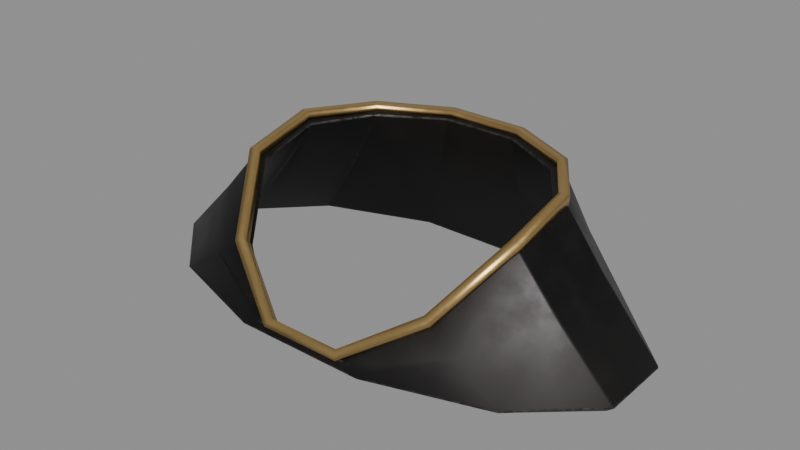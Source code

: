 # Source: covenant_collar_paladin.blend  (saved by Blender 5.2.45; exported with 4.5.12 LTS)
import bpy
from mathutils import Matrix  # noqa: F401  (used for matrix-valued properties, if any)

bpy.ops.wm.read_factory_settings(use_empty=True)
scene = bpy.context.scene
scene.name = 'Scene'

# ---- materials (node trees are filled in below, after node groups)
mat_armour_covenant = bpy.data.materials.new('armour_covenant')
mat_trim_covenant = bpy.data.materials.new('trim_covenant')

# ---- material node trees
mat_armour_covenant.use_nodes = True; mat_armour_covenant.node_tree.nodes.clear()
_N = mat_armour_covenant.node_tree.nodes; _L = mat_armour_covenant.node_tree.links
n0 = _N.new('ShaderNodeNewGeometry'); n0.name = 'Geometry'; n0.location = (0, 0)
n1 = _N.new('ShaderNodeTexNoise'); n1.name = 'Noise Texture'; n1.location = (0, 0)
n1.width = 160
n1.inputs[2].default_value = 0.22
n1.inputs[3].default_value = 8.0
n1.inputs[4].default_value = 0.55
n2 = _N.new('ShaderNodeMix'); n2.name = 'Mix'; n2.location = (0, 0)
n2.data_type = 'RGBA'
n2.clamp_result = True
n2.inputs[6].default_value = (0.014, 0.014, 0.016, 1.0)
n2.inputs[7].default_value = (0.045, 0.042, 0.04, 1.0)
n3 = _N.new('ShaderNodeAmbientOcclusion'); n3.name = 'Ambient Occlusion'; n3.location = (0, 0)
n3.samples = 8
n3.inputs[1].default_value = 0.7
n4 = _N.new('ShaderNodeMix'); n4.name = 'Mix.001'; n4.location = (0, 0)
n4.data_type = 'RGBA'
n4.clamp_result = True
n4.inputs[6].default_value = (0.012, 0.008, 0.005, 1.0)
n5 = _N.new('ShaderNodeTexNoise'); n5.name = 'Noise Texture.001'; n5.location = (0, 0)
n5.width = 160
n5.inputs[3].default_value = 6.0
n5.inputs[4].default_value = 0.55
n6 = _N.new('ShaderNodeMapRange'); n6.name = 'Map Range'; n6.location = (0, 0)
n6.inputs[1].default_value = 0.36
n6.inputs[2].default_value = 0.62
n7 = _N.new('ShaderNodeBevel'); n7.name = 'Bevel'; n7.location = (0, 0)
n7.inputs[0].default_value = 0.08
n8 = _N.new('ShaderNodeVectorMath'); n8.name = 'Vector Math'; n8.location = (0, 0)
n8.operation = 'DOT_PRODUCT'
n9 = _N.new('ShaderNodeMapRange'); n9.name = 'Map Range.001'; n9.location = (0, 0)
n9.inputs[1].default_value = 0.995
n9.inputs[2].default_value = 0.9
n10 = _N.new('ShaderNodeMath'); n10.name = 'Math'; n10.location = (0, 0)
n10.operation = 'MULTIPLY'
n10.use_clamp = True
n11 = _N.new('ShaderNodeMath'); n11.name = 'Math.001'; n11.location = (0, 0)
n11.operation = 'MULTIPLY'
n11.use_clamp = True
n11.inputs[1].default_value = 1.0
n12 = _N.new('ShaderNodeMix'); n12.name = 'Mix.002'; n12.location = (0, 0)
n12.data_type = 'RGBA'
n12.clamp_result = True
n12.inputs[7].default_value = (0.45, 0.43, 0.4, 1.0)
n13 = _N.new('ShaderNodeSeparateXYZ'); n13.name = 'Separate XYZ'; n13.location = (0, 0)
n14 = _N.new('ShaderNodeMapRange'); n14.name = 'Map Range.002'; n14.location = (0, 0)
n14.inputs[1].default_value = 0.35
n14.inputs[2].default_value = 0.95
n14.inputs[4].default_value = 0.5
n15 = _N.new('ShaderNodeTexNoise'); n15.name = 'Noise Texture.002'; n15.location = (0, 0)
n15.width = 160
n15.inputs[2].default_value = 1.3
n15.inputs[3].default_value = 10.0
n15.inputs[4].default_value = 0.55
n16 = _N.new('ShaderNodeMapRange'); n16.name = 'Map Range.003'; n16.location = (0, 0)
n16.inputs[1].default_value = 0.4
n16.inputs[2].default_value = 0.7
n17 = _N.new('ShaderNodeMath'); n17.name = 'Math.002'; n17.location = (0, 0)
n17.operation = 'MULTIPLY'
n17.use_clamp = True
n18 = _N.new('ShaderNodeMix'); n18.name = 'Mix.003'; n18.location = (0, 0)
n18.data_type = 'RGBA'
n18.clamp_result = True
n18.inputs[7].default_value = (0.05, 0.045, 0.04, 1.0)
n19 = _N.new('ShaderNodeMapRange'); n19.name = 'Map Range.004'; n19.location = (0, 0)
n19.inputs[3].default_value = 0.28
n19.inputs[4].default_value = 0.6
n20 = _N.new('ShaderNodeMix'); n20.name = 'Mix.004'; n20.location = (0, 0)
n20.inputs[3].default_value = 0.14
n21 = _N.new('ShaderNodeMix'); n21.name = 'Mix.005'; n21.location = (0, 0)
n21.inputs[3].default_value = 0.92
n22 = _N.new('ShaderNodeTexVoronoi'); n22.name = 'Voronoi Texture'; n22.location = (0, 0)
n22.width = 160
n22.inputs[2].default_value = 3.0
n23 = _N.new('ShaderNodeMath'); n23.name = 'Math.003'; n23.location = (0, 0)
n23.operation = 'MULTIPLY'
n23.use_clamp = True
n23.inputs[1].default_value = 0.06
n24 = _N.new('ShaderNodeBsdfPrincipled'); n24.name = 'Principled BSDF'; n24.location = (0, 0)
n24.inputs[1].default_value = 0.92
n24.inputs[10].default_value = 0.005
n25 = _N.new('ShaderNodeOutputMaterial'); n25.name = 'Material Output'; n25.location = (0, 0)
n26 = _N.new('ShaderNodeBump'); n26.name = 'Bump'; n26.location = (0, 0)
n26.inputs[0].default_value = 0.05
n26.inputs[1].default_value = 0.05
_L.new(n0.outputs[0], n1.inputs[0])
_L.new(n1.outputs[0], n2.inputs[0])
_L.new(n3.outputs[1], n4.inputs[0])
_L.new(n2.outputs[2], n4.inputs[7])
_L.new(n0.outputs[0], n5.inputs[0])
_L.new(n5.outputs[0], n6.inputs[0])
_L.new(n7.outputs[0], n8.inputs[0])
_L.new(n0.outputs[1], n8.inputs[1])
_L.new(n8.outputs[1], n9.inputs[0])
_L.new(n9.outputs[0], n10.inputs[0])
_L.new(n6.outputs[0], n10.inputs[1])
_L.new(n10.outputs[0], n11.inputs[0])
_L.new(n11.outputs[0], n12.inputs[0])
_L.new(n4.outputs[2], n12.inputs[6])
_L.new(n0.outputs[1], n13.inputs[0])
_L.new(n13.outputs[2], n14.inputs[0])
_L.new(n0.outputs[0], n15.inputs[0])
_L.new(n15.outputs[0], n16.inputs[0])
_L.new(n14.outputs[0], n17.inputs[0])
_L.new(n16.outputs[0], n17.inputs[1])
_L.new(n17.outputs[0], n18.inputs[0])
_L.new(n12.outputs[2], n18.inputs[6])
_L.new(n1.outputs[0], n19.inputs[0])
_L.new(n11.outputs[0], n20.inputs[0])
_L.new(n19.outputs[0], n20.inputs[2])
_L.new(n17.outputs[0], n21.inputs[0])
_L.new(n20.outputs[0], n21.inputs[2])
_L.new(n0.outputs[0], n22.inputs[0])
_L.new(n22.outputs[0], n23.inputs[0])
_L.new(n18.outputs[2], n24.inputs[0])
_L.new(n21.outputs[0], n24.inputs[2])
_L.new(n23.outputs[0], n26.inputs[3])
_L.new(n7.outputs[0], n26.inputs[4])
_L.new(n26.outputs[0], n24.inputs[5])
_L.new(n24.outputs[0], n25.inputs[0])
n25.is_active_output = True
mat_trim_covenant.use_nodes = True; mat_trim_covenant.node_tree.nodes.clear()
_N = mat_trim_covenant.node_tree.nodes; _L = mat_trim_covenant.node_tree.links
n0 = _N.new('ShaderNodeNewGeometry'); n0.name = 'Geometry'; n0.location = (0, 0)
n1 = _N.new('ShaderNodeTexNoise'); n1.name = 'Noise Texture'; n1.location = (0, 0)
n1.width = 160
n1.inputs[2].default_value = 0.44
n1.inputs[3].default_value = 6.0
n1.inputs[4].default_value = 0.55
n2 = _N.new('ShaderNodeMix'); n2.name = 'Mix'; n2.location = (0, 0)
n2.data_type = 'RGBA'
n2.clamp_result = True
n2.inputs[6].default_value = (0.62, 0.4, 0.14, 1.0)
n2.inputs[7].default_value = (0.8, 0.56, 0.24, 1.0)
n3 = _N.new('ShaderNodeAmbientOcclusion'); n3.name = 'Ambient Occlusion'; n3.location = (0, 0)
n3.samples = 8
n3.inputs[1].default_value = 0.42
n4 = _N.new('ShaderNodeMapRange'); n4.name = 'Map Range'; n4.location = (0, 0)
n4.inputs[1].default_value = 0.35
n5 = _N.new('ShaderNodeMix'); n5.name = 'Mix.001'; n5.location = (0, 0)
n5.data_type = 'RGBA'
n5.clamp_result = True
n5.inputs[6].default_value = (0.13, 0.065, 0.02, 1.0)
n6 = _N.new('ShaderNodeTexNoise'); n6.name = 'Noise Texture.001'; n6.location = (0, 0)
n6.width = 160
n6.inputs[3].default_value = 6.0
n6.inputs[4].default_value = 0.55
n7 = _N.new('ShaderNodeMapRange'); n7.name = 'Map Range.001'; n7.location = (0, 0)
n7.inputs[1].default_value = 0.36
n7.inputs[2].default_value = 0.62
n8 = _N.new('ShaderNodeBevel'); n8.name = 'Bevel'; n8.location = (0, 0)
n8.inputs[0].default_value = 0.08
n9 = _N.new('ShaderNodeVectorMath'); n9.name = 'Vector Math'; n9.location = (0, 0)
n9.operation = 'DOT_PRODUCT'
n10 = _N.new('ShaderNodeMapRange'); n10.name = 'Map Range.002'; n10.location = (0, 0)
n10.inputs[1].default_value = 0.995
n10.inputs[2].default_value = 0.9
n11 = _N.new('ShaderNodeMath'); n11.name = 'Math'; n11.location = (0, 0)
n11.operation = 'MULTIPLY'
n11.use_clamp = True
n12 = _N.new('ShaderNodeMath'); n12.name = 'Math.001'; n12.location = (0, 0)
n12.operation = 'MULTIPLY'
n12.use_clamp = True
n12.inputs[1].default_value = 0.6
n13 = _N.new('ShaderNodeMix'); n13.name = 'Mix.002'; n13.location = (0, 0)
n13.data_type = 'RGBA'
n13.clamp_result = True
n13.inputs[7].default_value = (1.0, 0.7, 0.3, 1.0)
n14 = _N.new('ShaderNodeTexNoise'); n14.name = 'Noise Texture.002'; n14.location = (0, 0)
n14.width = 160
n14.inputs[2].default_value = 4.0
n14.inputs[3].default_value = 4.0
n14.inputs[4].default_value = 0.55
n15 = _N.new('ShaderNodeMapRange'); n15.name = 'Map Range.003'; n15.location = (0, 0)
n15.inputs[3].default_value = 0.22
n15.inputs[4].default_value = 0.45
n16 = _N.new('ShaderNodeBevel'); n16.name = 'Bevel.001'; n16.location = (0, 0)
n16.inputs[0].default_value = 0.08
n17 = _N.new('ShaderNodeVectorMath'); n17.name = 'Vector Math.001'; n17.location = (0, 0)
n17.operation = 'DOT_PRODUCT'
n18 = _N.new('ShaderNodeMapRange'); n18.name = 'Map Range.004'; n18.location = (0, 0)
n18.inputs[1].default_value = 0.995
n18.inputs[2].default_value = 0.9
n19 = _N.new('ShaderNodeBsdfPrincipled'); n19.name = 'Principled BSDF'; n19.location = (0, 0)
n19.inputs[1].default_value = 1.0
n19.inputs[10].default_value = 0.005
n20 = _N.new('ShaderNodeOutputMaterial'); n20.name = 'Material Output'; n20.location = (0, 0)
_L.new(n0.outputs[0], n1.inputs[0])
_L.new(n1.outputs[0], n2.inputs[0])
_L.new(n3.outputs[1], n4.inputs[0])
_L.new(n4.outputs[0], n5.inputs[0])
_L.new(n2.outputs[2], n5.inputs[7])
_L.new(n0.outputs[0], n6.inputs[0])
_L.new(n6.outputs[0], n7.inputs[0])
_L.new(n8.outputs[0], n9.inputs[0])
_L.new(n0.outputs[1], n9.inputs[1])
_L.new(n9.outputs[1], n10.inputs[0])
_L.new(n10.outputs[0], n11.inputs[0])
_L.new(n7.outputs[0], n11.inputs[1])
_L.new(n11.outputs[0], n12.inputs[0])
_L.new(n12.outputs[0], n13.inputs[0])
_L.new(n5.outputs[2], n13.inputs[6])
_L.new(n0.outputs[0], n14.inputs[0])
_L.new(n14.outputs[0], n15.inputs[0])
_L.new(n16.outputs[0], n17.inputs[0])
_L.new(n0.outputs[1], n17.inputs[1])
_L.new(n17.outputs[1], n18.inputs[0])
_L.new(n13.outputs[2], n19.inputs[0])
_L.new(n15.outputs[0], n19.inputs[2])
_L.new(n16.outputs[0], n19.inputs[5])
_L.new(n19.outputs[0], n20.inputs[0])
n20.is_active_output = True

# ---- meshes
me_mantle = bpy.data.meshes.new('mantle')
me_mantle.from_pydata([(2.054, -3.448, 57.41), (5.612, -2.325, 57.41), (7.666, -0.3793, 57.41), (7.666, 1.867, 57.41), (5.612, 3.813, 57.41), (2.054, 4.936, 57.41), (-2.054, 4.936, 57.41), (-5.612, 3.813, 57.41), (-7.666, 1.867, 57.41), (-7.666, -0.3793, 57.41), (-5.612, -2.325, 57.41), (-2.054, -3.448, 57.41), (1.573, -3.328, 57.64), (4.296, -2.237, 58.34), (5.869, -0.3472, 59.26), (5.869, 1.835, 59.52), (4.296, 3.725, 59.52), (1.573, 4.816, 59.52), (-1.573, 4.816, 59.52), (-4.296, 3.725, 59.52), (-5.869, 1.835, 59.52), (-5.869, -0.3472, 59.26), (-4.296, -2.237, 58.34), (-1.573, -3.328, 57.64), (1.22, -3.209, 57.61), (3.332, -2.149, 58.97), (4.551, -0.3151, 60.75), (4.551, 1.803, 61.26), (3.332, 3.637, 61.26), (1.22, 4.697, 61.26), (-1.22, 4.697, 61.26), (-3.332, 3.637, 61.26), (-4.551, 1.803, 61.26), (-4.551, -0.3151, 60.75), (-3.332, -2.149, 58.97), (-1.22, -3.209, 57.61)], [], [(0, 1, 13, 12), (1, 2, 14, 13), (2, 3, 15, 14), (3, 4, 16, 15), (4, 5, 17, 16), (5, 6, 18, 17), (6, 7, 19, 18), (7, 8, 20, 19), (8, 9, 21, 20), (9, 10, 22, 21), (10, 11, 23, 22), (11, 0, 12, 23), (12, 13, 25, 24), (13, 14, 26, 25), (14, 15, 27, 26), (15, 16, 28, 27), (16, 17, 29, 28), (17, 18, 30, 29), (18, 19, 31, 30), (19, 20, 32, 31), (20, 21, 33, 32), (21, 22, 34, 33), (22, 23, 35, 34), (23, 12, 24, 35)])
me_mantle.polygons.foreach_set('use_smooth', [True] * 24)
_k = set([(2, 14), (3, 15), (4, 16), (7, 19), (8, 20), (9, 21), (12, 23), (12, 24), (14, 26), (15, 27), (16, 28), (19, 31), (20, 32), (21, 33), (23, 35)])
me_mantle.attributes.new('sharp_edge', 'BOOLEAN', 'EDGE').data.foreach_set('value', [ (min(e.vertices), max(e.vertices)) in _k for e in me_mantle.edges])
_uv = me_mantle.uv_layers.new(name='Decal')
_uv.uv.foreach_set('vector', [0.5135, 14.35, 1.403, 14.35, 1.074, 14.59, 0.3931, 14.41, 1.403, 14.35, 1.916, 14.35, 1.467, 14.81, 1.074, 14.59, -0.09482, 14.35, 0.4668, 14.35, 0.4588, 14.88, -0.0868, 14.81, 0.4668, 14.35, 0.9532, 14.35, 0.9313, 14.88, 0.4588, 14.88, 1.403, 14.35, 0.5135, 14.35, 0.3931, 14.88, 1.074, 14.88, 0.5135, 14.35, -0.5135, 14.35, -0.3931, 14.88, 0.3931, 14.88, -0.5135, 14.35, -1.403, 14.35, -1.074, 14.88, -0.3931, 14.88, 0.9532, 14.35, 0.4668, 14.35, 0.4588, 14.88, 0.9313, 14.88, 0.4668, 14.35, -0.09482, 14.35, -0.0868, 14.81, 0.4588, 14.88, -1.916, 14.35, -1.403, 14.35, -1.074, 14.59, -1.467, 14.81, -1.403, 14.35, -0.5135, 14.35, -0.3931, 14.41, -1.074, 14.59, -0.5135, 14.35, 0.5135, 14.35, 0.3931, 14.41, -0.3931, 14.41, 0.3931, 14.41, 1.074, 14.59, 0.833, 14.74, 0.3049, 14.4, 1.074, 14.59, 1.467, 14.81, 1.138, 15.19, 0.833, 14.74, -0.0868, 14.81, 0.4588, 14.88, 0.4508, 15.31, -0.07877, 15.19, 0.4588, 14.88, 0.9313, 14.88, 0.9094, 15.31, 0.4508, 15.31, 1.074, 14.88, 0.3931, 14.88, 0.3049, 15.31, 0.833, 15.31, 0.3931, 14.88, -0.3931, 14.88, -0.3049, 15.31, 0.3049, 15.31, -0.3931, 14.88, -1.074, 14.88, -0.833, 15.31, -0.3049, 15.31, 0.9313, 14.88, 0.4588, 14.88, 0.4508, 15.31, 0.9094, 15.31, 0.4588, 14.88, -0.0868, 14.81, -0.07877, 15.19, 0.4508, 15.31, -1.467, 14.81, -1.074, 14.59, -0.833, 14.74, -1.138, 15.19, -1.074, 14.59, -0.3931, 14.41, -0.3049, 14.4, -0.833, 14.74, -0.3931, -0.8321, 0.3931, -0.8321, 0.3049, -0.8021, -0.3049, -0.8021])
me_mantle.materials.append(mat_armour_covenant)
me_mantle.update()

# ---- curves / text
cu_mantle_lip = bpy.data.curves.new('mantle_lip', 'CURVE')
cu_mantle_lip.dimensions = '3D'
_sp = cu_mantle_lip.splines.new('POLY'); _sp.points.add(11)
_sp.points.foreach_set('co', [1.22, -3.209, 57.61, 1.0, 3.332, -2.149, 58.97, 1.0, 4.551, -0.3151, 60.75, 1.0, 4.551, 1.803, 61.26, 1.0, 3.332, 3.637, 61.26, 1.0, 1.22, 4.697, 61.26, 1.0, -1.22, 4.697, 61.26, 1.0, -3.332, 3.637, 61.26, 1.0, -4.551, 1.803, 61.26, 1.0, -4.551, -0.3151, 60.75, 1.0, -3.332, -2.149, 58.97, 1.0, -1.22, -3.209, 57.61, 1.0])
_sp.use_cyclic_u = True
cu_mantle_lip.materials.append(mat_trim_covenant)
cu_mantle_lip.bevel_resolution = 0
cu_mantle_lip.bevel_depth = 0.2108
cu_mantle_lip.fill_mode = 'FULL'
cu_mantle_lip.use_fill_caps = True

# ---- objects
ob_covenant_collar_paladin = bpy.data.objects.new('covenant_collar_paladin', None)
ob_mantle = bpy.data.objects.new('mantle', me_mantle)
ob_mantle_lip = bpy.data.objects.new('mantle_lip', cu_mantle_lip)

# ---- transforms, parenting, visibility, modifiers, constraints
ob_covenant_collar_paladin.location = (0.0, 0.0, 0.0)
ob_covenant_collar_paladin.empty_display_type = 'ARROWS'
ob_covenant_collar_paladin.empty_display_size = 3.1
ob_mantle.parent = ob_covenant_collar_paladin
ob_mantle.location = (0.0, 0.0, -56.73)
_m = ob_mantle.modifiers.new('solidify', 'SOLIDIFY')
_m.thickness = 0.372
_m = ob_mantle.modifiers.new('bevel', 'BEVEL')
_m.width = 0.12
_m.width_pct = 0.12
_m.segments = 2
_m.angle_limit = 0.4363
ob_mantle_lip.parent = ob_covenant_collar_paladin
ob_mantle_lip.location = (0.0, 0.0, -56.73)

# ---- collection membership
scene.collection.objects.link(ob_covenant_collar_paladin)
scene.collection.objects.link(ob_mantle)
scene.collection.objects.link(ob_mantle_lip)

# ---- scene / render settings (as saved in the file)
scene.frame_start = 1; scene.frame_end = 250; scene.frame_set(1)
scene.render.engine = 'BLENDER_EEVEE_NEXT'
scene.render.bake_bias = 0.0
scene.render.bake_samples = 0
scene.render.compositor_device = 'GPU'
scene.eevee.use_volume_custom_range = False
scene.eevee.fast_gi_thickness_near = 0.1
scene.eevee.fast_gi_thickness_far = 0.0
scene.eevee.ray_tracing_options.screen_trace_thickness = 0.1
scene.unit_settings.scale_length = 0.001
bpy.context.view_layer.update()

# ---- added for rendering (the .blend has no active camera and no usable light): camera, sun + grey world if the file has none
cam_auto = bpy.data.cameras.new('AutoCamera')
cam_auto.lens = 50.0
cam_auto.sensor_width = 36.0
cam_auto.clip_end = 1000.0
ob_auto_camera = bpy.data.objects.new('AutoCamera', cam_auto)
scene.collection.objects.link(ob_auto_camera)
ob_auto_camera.location = (17.6576, -20.4451, 16.8275)
ob_auto_camera.rotation_euler = (1.09748, -7.21219e-08, 0.694738)
scene.camera = ob_auto_camera
light_auto_sun = bpy.data.lights.new('AutoSun', 'SUN')
light_auto_sun.energy = 3.0
light_auto_sun.angle = 0.0523599
ob_auto_sun = bpy.data.objects.new('AutoSun', light_auto_sun)
scene.collection.objects.link(ob_auto_sun)
ob_auto_sun.rotation_euler = (0.872665, 0.174533, 0.523599)
if scene.world is None:
    world_auto = bpy.data.worlds.new('AutoWorld')
    world_auto.color = (0.3, 0.3, 0.3)
    scene.world = world_auto
bpy.context.view_layer.update()
